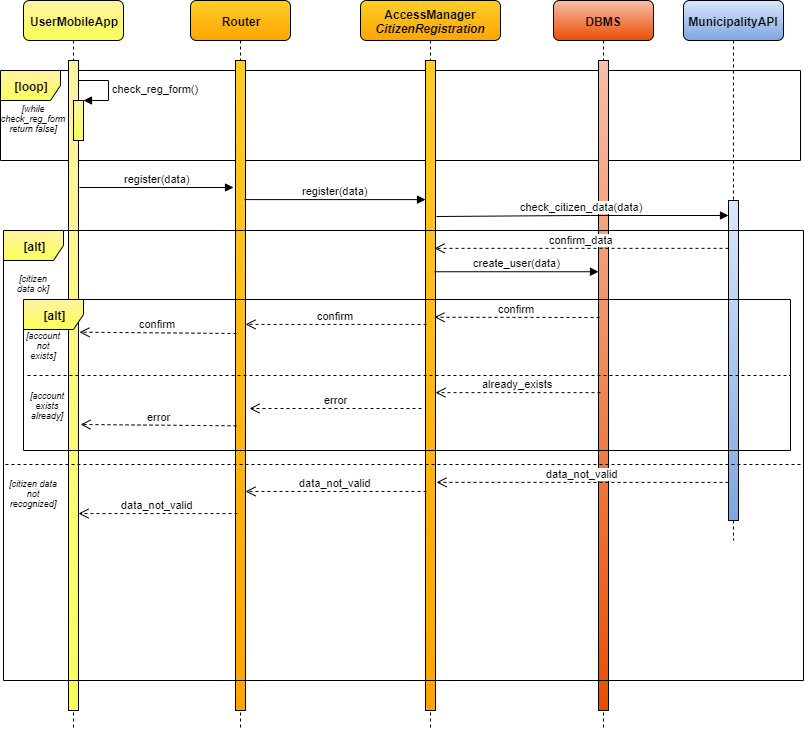

The diagram above was exported from draw.io. Its source (the exported page's mxGraphModel, read from the mxfile embedded in the PNG):
<mxGraphModel dx="868" dy="482" grid="1" gridSize="10" guides="1" tooltips="1" connect="1" arrows="1" fold="1" page="1" pageScale="1" pageWidth="827" pageHeight="1169" math="0" shadow="0">
  <root>
    <mxCell id="0" />
    <mxCell id="1" parent="0" />
    <mxCell id="e6f-B4JgckFt89AB0Q6a-18" value="&lt;b&gt;[loop]&lt;/b&gt;" style="shape=umlFrame;whiteSpace=wrap;html=1;fillColor=#FFF3A3;gradientColor=#F9FF57;" vertex="1" parent="1">
      <mxGeometry x="10" y="130" width="800" height="90" as="geometry" />
    </mxCell>
    <mxCell id="e6f-B4JgckFt89AB0Q6a-1" value="Router" style="shape=umlLifeline;perimeter=lifelinePerimeter;whiteSpace=wrap;html=1;container=1;collapsible=0;recursiveResize=0;outlineConnect=0;rounded=1;gradientColor=#FFA500;fillColor=#FFCD28;fontStyle=1" vertex="1" parent="1">
      <mxGeometry x="200" y="60" width="100" height="730" as="geometry" />
    </mxCell>
    <mxCell id="e6f-B4JgckFt89AB0Q6a-2" value="" style="html=1;points=[];perimeter=orthogonalPerimeter;gradientColor=#FFA500;fillColor=#FFCD28;" vertex="1" parent="e6f-B4JgckFt89AB0Q6a-1">
      <mxGeometry x="45" y="60" width="10" height="650" as="geometry" />
    </mxCell>
    <mxCell id="e6f-B4JgckFt89AB0Q6a-3" value="AccessManager&lt;br&gt;&lt;i&gt;CitizenRegistration&lt;/i&gt;" style="shape=umlLifeline;perimeter=lifelinePerimeter;whiteSpace=wrap;html=1;container=1;collapsible=0;recursiveResize=0;outlineConnect=0;rounded=1;gradientColor=#FFA500;fillColor=#FFCD28;fontStyle=1" vertex="1" parent="1">
      <mxGeometry x="370" y="60" width="140" height="730" as="geometry" />
    </mxCell>
    <mxCell id="e6f-B4JgckFt89AB0Q6a-4" value="" style="html=1;points=[];perimeter=orthogonalPerimeter;gradientColor=#FFA500;fillColor=#FFCD28;" vertex="1" parent="e6f-B4JgckFt89AB0Q6a-3">
      <mxGeometry x="65" y="60" width="10" height="650" as="geometry" />
    </mxCell>
    <mxCell id="e6f-B4JgckFt89AB0Q6a-5" value="DBMS" style="shape=umlLifeline;perimeter=lifelinePerimeter;whiteSpace=wrap;html=1;container=1;collapsible=0;recursiveResize=0;outlineConnect=0;rounded=1;fillColor=#F8BEA9;gradientColor=#EA4E00;fontStyle=1" vertex="1" parent="1">
      <mxGeometry x="563" y="60" width="100" height="730" as="geometry" />
    </mxCell>
    <mxCell id="e6f-B4JgckFt89AB0Q6a-6" value="" style="html=1;points=[];perimeter=orthogonalPerimeter;fillColor=#F8BEA9;gradientColor=#EA4E00;" vertex="1" parent="e6f-B4JgckFt89AB0Q6a-5">
      <mxGeometry x="45" y="60" width="10" height="650" as="geometry" />
    </mxCell>
    <mxCell id="e6f-B4JgckFt89AB0Q6a-7" value="UserMobileApp" style="shape=umlLifeline;perimeter=lifelinePerimeter;whiteSpace=wrap;html=1;container=1;collapsible=0;recursiveResize=0;outlineConnect=0;rounded=1;gradientColor=#F9FF57;fillColor=#FFF3A3;fontStyle=1" vertex="1" parent="1">
      <mxGeometry x="33" y="60" width="100" height="730" as="geometry" />
    </mxCell>
    <mxCell id="e6f-B4JgckFt89AB0Q6a-8" value="" style="html=1;points=[];perimeter=orthogonalPerimeter;fillColor=#FFF3A3;gradientColor=#F9FF57;" vertex="1" parent="e6f-B4JgckFt89AB0Q6a-7">
      <mxGeometry x="45" y="60" width="10" height="650" as="geometry" />
    </mxCell>
    <mxCell id="e6f-B4JgckFt89AB0Q6a-16" value="" style="html=1;points=[];perimeter=orthogonalPerimeter;fillColor=#FFF3A3;gradientColor=#F9FF57;" vertex="1" parent="e6f-B4JgckFt89AB0Q6a-7">
      <mxGeometry x="50" y="100" width="10" height="40" as="geometry" />
    </mxCell>
    <mxCell id="e6f-B4JgckFt89AB0Q6a-17" value="check_reg_form()" style="edgeStyle=orthogonalEdgeStyle;html=1;align=left;spacingLeft=2;endArrow=block;rounded=0;entryX=1;entryY=0;" edge="1" target="e6f-B4JgckFt89AB0Q6a-16" parent="e6f-B4JgckFt89AB0Q6a-7" source="e6f-B4JgckFt89AB0Q6a-8">
      <mxGeometry relative="1" as="geometry">
        <mxPoint x="60" y="80" as="sourcePoint" />
        <Array as="points">
          <mxPoint x="85" y="80" />
          <mxPoint x="85" y="100" />
        </Array>
      </mxGeometry>
    </mxCell>
    <mxCell id="e6f-B4JgckFt89AB0Q6a-9" value="MunicipalityAPI" style="shape=umlLifeline;perimeter=lifelinePerimeter;whiteSpace=wrap;html=1;container=1;collapsible=0;recursiveResize=0;outlineConnect=0;rounded=1;fillColor=#DAE8FC;gradientColor=#7EA6E0;fontStyle=1" vertex="1" parent="1">
      <mxGeometry x="693" y="60" width="100" height="540" as="geometry" />
    </mxCell>
    <mxCell id="e6f-B4JgckFt89AB0Q6a-10" value="" style="html=1;points=[];perimeter=orthogonalPerimeter;fillColor=#DAE8FC;gradientColor=#7EA6E0;" vertex="1" parent="e6f-B4JgckFt89AB0Q6a-9">
      <mxGeometry x="45" y="200" width="10" height="320" as="geometry" />
    </mxCell>
    <mxCell id="e6f-B4JgckFt89AB0Q6a-12" value="register(data)" style="html=1;verticalAlign=bottom;endArrow=block;" edge="1" parent="1">
      <mxGeometry x="-0.0058" width="80" relative="1" as="geometry">
        <mxPoint x="89" y="247" as="sourcePoint" />
        <mxPoint x="243" y="247" as="targetPoint" />
        <mxPoint as="offset" />
      </mxGeometry>
    </mxCell>
    <mxCell id="e6f-B4JgckFt89AB0Q6a-19" value="[while check_reg_form return false]" style="text;html=1;strokeColor=none;fillColor=none;align=center;verticalAlign=middle;whiteSpace=wrap;rounded=0;fontStyle=2;fontSize=9;" vertex="1" parent="1">
      <mxGeometry x="33" y="175" width="20" height="5" as="geometry" />
    </mxCell>
    <mxCell id="e6f-B4JgckFt89AB0Q6a-20" value="register(data)" style="html=1;verticalAlign=bottom;endArrow=block;exitX=0.9;exitY=0.214;exitDx=0;exitDy=0;exitPerimeter=0;" edge="1" parent="1" source="e6f-B4JgckFt89AB0Q6a-2" target="e6f-B4JgckFt89AB0Q6a-4">
      <mxGeometry x="-0.0058" width="80" relative="1" as="geometry">
        <mxPoint x="267.59000000000003" y="260.0400000000001" as="sourcePoint" />
        <mxPoint x="421.9999999999999" y="260.5" as="targetPoint" />
        <mxPoint as="offset" />
      </mxGeometry>
    </mxCell>
    <mxCell id="e6f-B4JgckFt89AB0Q6a-21" value="check_citizen_data(data)" style="html=1;verticalAlign=bottom;endArrow=block;exitX=1.1;exitY=0.24;exitDx=0;exitDy=0;exitPerimeter=0;" edge="1" parent="1" source="e6f-B4JgckFt89AB0Q6a-4" target="e6f-B4JgckFt89AB0Q6a-10">
      <mxGeometry x="-0.0058" width="80" relative="1" as="geometry">
        <mxPoint x="450" y="275" as="sourcePoint" />
        <mxPoint x="743" y="278" as="targetPoint" />
        <mxPoint as="offset" />
        <Array as="points">
          <mxPoint x="590" y="275" />
        </Array>
      </mxGeometry>
    </mxCell>
    <mxCell id="e6f-B4JgckFt89AB0Q6a-23" value="[citizen data ok]" style="text;html=1;strokeColor=none;fillColor=none;align=center;verticalAlign=middle;whiteSpace=wrap;rounded=0;fontStyle=2;fontSize=9;" vertex="1" parent="1">
      <mxGeometry x="23" y="340" width="40" height="5" as="geometry" />
    </mxCell>
    <mxCell id="e6f-B4JgckFt89AB0Q6a-24" value="confirm_data" style="html=1;verticalAlign=bottom;endArrow=open;dashed=1;endSize=8;entryX=0.9;entryY=0.289;entryDx=0;entryDy=0;entryPerimeter=0;" edge="1" parent="1" source="e6f-B4JgckFt89AB0Q6a-10" target="e6f-B4JgckFt89AB0Q6a-4">
      <mxGeometry relative="1" as="geometry">
        <mxPoint x="640" y="320" as="sourcePoint" />
        <mxPoint x="470" y="319.84000000000003" as="targetPoint" />
      </mxGeometry>
    </mxCell>
    <mxCell id="e6f-B4JgckFt89AB0Q6a-25" value="create_user(data)" style="html=1;verticalAlign=bottom;endArrow=block;exitX=0.9;exitY=0.325;exitDx=0;exitDy=0;exitPerimeter=0;" edge="1" parent="1" source="e6f-B4JgckFt89AB0Q6a-4" target="e6f-B4JgckFt89AB0Q6a-6">
      <mxGeometry x="-0.0058" width="80" relative="1" as="geometry">
        <mxPoint x="460" y="342.0799999999999" as="sourcePoint" />
        <mxPoint x="610" y="342" as="targetPoint" />
        <mxPoint as="offset" />
      </mxGeometry>
    </mxCell>
    <mxCell id="e6f-B4JgckFt89AB0Q6a-26" value="confirm" style="html=1;verticalAlign=bottom;endArrow=open;dashed=1;endSize=8;entryX=0.9;entryY=0.395;entryDx=0;entryDy=0;entryPerimeter=0;" edge="1" parent="1" target="e6f-B4JgckFt89AB0Q6a-4">
      <mxGeometry relative="1" as="geometry">
        <mxPoint x="609" y="377" as="sourcePoint" />
        <mxPoint x="450" y="360" as="targetPoint" />
      </mxGeometry>
    </mxCell>
    <mxCell id="e6f-B4JgckFt89AB0Q6a-27" value="confirm" style="html=1;verticalAlign=bottom;endArrow=open;dashed=1;endSize=8;exitX=0.1;exitY=0.406;exitDx=0;exitDy=0;exitPerimeter=0;" edge="1" parent="1" source="e6f-B4JgckFt89AB0Q6a-4" target="e6f-B4JgckFt89AB0Q6a-2">
      <mxGeometry relative="1" as="geometry">
        <mxPoint x="418.5899999999999" y="369.76" as="sourcePoint" />
        <mxPoint x="270" y="370" as="targetPoint" />
      </mxGeometry>
    </mxCell>
    <mxCell id="e6f-B4JgckFt89AB0Q6a-28" value="confirm" style="html=1;verticalAlign=bottom;endArrow=open;dashed=1;endSize=8;entryX=1.1;entryY=0.418;entryDx=0;entryDy=0;entryPerimeter=0;exitX=0.1;exitY=0.42;exitDx=0;exitDy=0;exitPerimeter=0;" edge="1" parent="1" source="e6f-B4JgckFt89AB0Q6a-2" target="e6f-B4JgckFt89AB0Q6a-8">
      <mxGeometry relative="1" as="geometry">
        <mxPoint x="240" y="380" as="sourcePoint" />
        <mxPoint x="90.16999999999996" y="380.1200000000001" as="targetPoint" />
      </mxGeometry>
    </mxCell>
    <mxCell id="e6f-B4JgckFt89AB0Q6a-29" value="" style="line;strokeWidth=1;fillColor=none;align=left;verticalAlign=middle;spacingTop=-1;spacingLeft=3;spacingRight=3;rotatable=0;labelPosition=right;points=[];portConstraint=eastwest;fontSize=9;dashed=1;" vertex="1" parent="1">
      <mxGeometry x="15" y="520" width="798" height="8" as="geometry" />
    </mxCell>
    <mxCell id="e6f-B4JgckFt89AB0Q6a-30" value="data_not_valid" style="html=1;verticalAlign=bottom;endArrow=open;dashed=1;endSize=8;exitX=0;exitY=0.881;exitDx=0;exitDy=0;exitPerimeter=0;entryX=1.1;entryY=0.649;entryDx=0;entryDy=0;entryPerimeter=0;" edge="1" parent="1" source="e6f-B4JgckFt89AB0Q6a-10" target="e6f-B4JgckFt89AB0Q6a-4">
      <mxGeometry relative="1" as="geometry">
        <mxPoint x="732" y="420.1" as="sourcePoint" />
        <mxPoint x="447" y="540" as="targetPoint" />
      </mxGeometry>
    </mxCell>
    <mxCell id="e6f-B4JgckFt89AB0Q6a-31" value="data_not_valid" style="html=1;verticalAlign=bottom;endArrow=open;dashed=1;endSize=8;exitX=0.1;exitY=0.663;exitDx=0;exitDy=0;exitPerimeter=0;" edge="1" parent="1" source="e6f-B4JgckFt89AB0Q6a-4" target="e6f-B4JgckFt89AB0Q6a-2">
      <mxGeometry relative="1" as="geometry">
        <mxPoint x="420" y="460" as="sourcePoint" />
        <mxPoint x="263" y="459.9" as="targetPoint" />
      </mxGeometry>
    </mxCell>
    <mxCell id="e6f-B4JgckFt89AB0Q6a-32" value="data_not_valid" style="html=1;verticalAlign=bottom;endArrow=open;dashed=1;endSize=8;exitX=0.2;exitY=0.697;exitDx=0;exitDy=0;exitPerimeter=0;" edge="1" parent="1" source="e6f-B4JgckFt89AB0Q6a-2" target="e6f-B4JgckFt89AB0Q6a-8">
      <mxGeometry relative="1" as="geometry">
        <mxPoint x="240" y="469" as="sourcePoint" />
        <mxPoint x="90" y="469.36" as="targetPoint" />
      </mxGeometry>
    </mxCell>
    <mxCell id="e6f-B4JgckFt89AB0Q6a-35" value="[account not exists]" style="text;html=1;strokeColor=none;fillColor=none;align=center;verticalAlign=middle;whiteSpace=wrap;rounded=0;fontStyle=2;fontSize=9;" vertex="1" parent="1">
      <mxGeometry x="33" y="400" width="40" height="10" as="geometry" />
    </mxCell>
    <mxCell id="e6f-B4JgckFt89AB0Q6a-36" value="" style="line;strokeWidth=1;fillColor=none;align=left;verticalAlign=middle;spacingTop=-1;spacingLeft=3;spacingRight=3;rotatable=0;labelPosition=right;points=[];portConstraint=eastwest;fontSize=9;dashed=1;" vertex="1" parent="1">
      <mxGeometry x="37" y="431" width="763" height="8" as="geometry" />
    </mxCell>
    <mxCell id="e6f-B4JgckFt89AB0Q6a-37" value="already_exists" style="html=1;verticalAlign=bottom;endArrow=open;dashed=1;endSize=8;exitX=0.2;exitY=0.511;exitDx=0;exitDy=0;exitPerimeter=0;" edge="1" parent="1" source="e6f-B4JgckFt89AB0Q6a-6" target="e6f-B4JgckFt89AB0Q6a-4">
      <mxGeometry relative="1" as="geometry">
        <mxPoint x="600" y="456" as="sourcePoint" />
        <mxPoint x="449" y="456" as="targetPoint" />
      </mxGeometry>
    </mxCell>
    <mxCell id="e6f-B4JgckFt89AB0Q6a-38" value="error" style="html=1;verticalAlign=bottom;endArrow=open;dashed=1;endSize=8;" edge="1" parent="1">
      <mxGeometry relative="1" as="geometry">
        <mxPoint x="431" y="468" as="sourcePoint" />
        <mxPoint x="259" y="468" as="targetPoint" />
      </mxGeometry>
    </mxCell>
    <mxCell id="e6f-B4JgckFt89AB0Q6a-39" value="error" style="html=1;verticalAlign=bottom;endArrow=open;dashed=1;endSize=8;exitX=0.1;exitY=0.562;exitDx=0;exitDy=0;exitPerimeter=0;" edge="1" parent="1" source="e6f-B4JgckFt89AB0Q6a-2">
      <mxGeometry relative="1" as="geometry">
        <mxPoint x="240" y="484" as="sourcePoint" />
        <mxPoint x="90" y="484" as="targetPoint" />
      </mxGeometry>
    </mxCell>
    <mxCell id="e6f-B4JgckFt89AB0Q6a-41" value="[account exists already]" style="text;html=1;strokeColor=none;fillColor=none;align=center;verticalAlign=middle;whiteSpace=wrap;rounded=0;fontStyle=2;fontSize=9;" vertex="1" parent="1">
      <mxGeometry x="37" y="460" width="40" height="10" as="geometry" />
    </mxCell>
    <mxCell id="e6f-B4JgckFt89AB0Q6a-42" value="[citizen data not&lt;br&gt;recognized]" style="text;html=1;strokeColor=none;fillColor=none;align=center;verticalAlign=middle;whiteSpace=wrap;rounded=0;fontStyle=2;fontSize=9;" vertex="1" parent="1">
      <mxGeometry x="23" y="550" width="40" height="5" as="geometry" />
    </mxCell>
    <mxCell id="e6f-B4JgckFt89AB0Q6a-34" value="&lt;b&gt;[alt]&lt;/b&gt;" style="shape=umlFrame;whiteSpace=wrap;html=1;fillColor=#FFF3A3;gradientColor=#F9FF57;" vertex="1" parent="1">
      <mxGeometry x="33" y="359" width="767" height="151" as="geometry" />
    </mxCell>
    <mxCell id="e6f-B4JgckFt89AB0Q6a-22" value="&lt;b&gt;[alt]&lt;/b&gt;" style="shape=umlFrame;whiteSpace=wrap;html=1;fillColor=#FFF3A3;gradientColor=#F9FF57;" vertex="1" parent="1">
      <mxGeometry x="13" y="290" width="800" height="450" as="geometry" />
    </mxCell>
  </root>
</mxGraphModel>